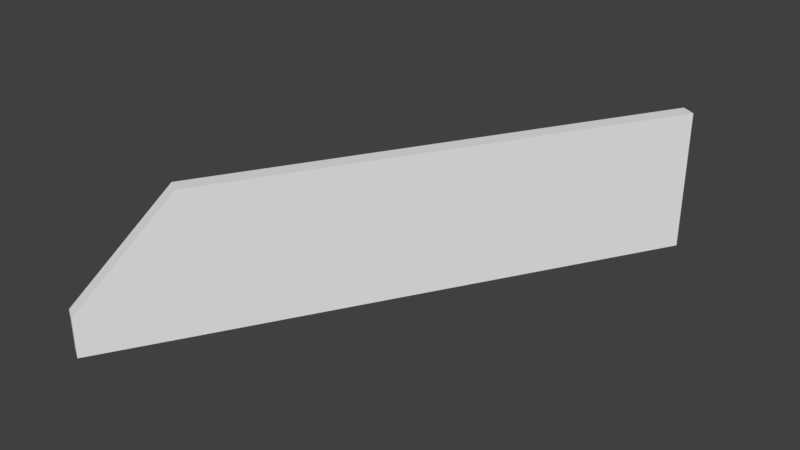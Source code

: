 # Source: Bridge60_Lateral7.blend  (saved by Blender 2.78.0; exported with 4.5.12 LTS)
import bpy
from mathutils import Matrix  # noqa: F401  (used for matrix-valued properties, if any)

bpy.ops.wm.read_factory_settings(use_empty=True)
scene = bpy.context.scene
scene.name = 'Scene'

# ---- collections
col_collection_1 = bpy.data.collections.new('Collection 1'); scene.collection.children.link(col_collection_1)

# ---- materials (node trees are filled in below, after node groups)
mat_material_001 = bpy.data.materials.new('Material.001')
mat_material_001.alpha_threshold = 0.0
mat_material_001.use_transparent_shadow = False
mat_material_001.roughness = 0.5

# ---- material node trees

# ---- world
world_world = bpy.data.worlds.new('World'); scene.world = world_world
world_world.color = (0.05088, 0.05088, 0.05088)
world_world.use_sun_shadow = False
world_world.sun_shadow_jitter_overblur = 0.0
world_world.cycles.sampling_method = 'MANUAL'

# ---- meshes
me_cube_001 = bpy.data.meshes.new('Cube.001')
me_cube_001.from_pydata([(-2.387, -10.78, 2.234), (-1.889, -9.923, 3.154), (-2.532, -10.7, 2.234), (-2.034, -9.839, 3.154), (-1.889, -9.923, 2.234), (-2.034, -9.839, 2.234), (-1.889, -9.923, 3.711), (-2.034, -9.839, 3.711), (-2.387, -10.78, 2.645), (-2.532, -10.7, 2.645), (-1.889, -9.923, 2.645), (-1.323, -8.942, 2.645), (-1.468, -8.859, 3.711), (-1.323, -8.942, 3.711), (-1.468, -8.859, 2.234), (-1.323, -8.942, 3.154), (-1.468, -8.859, 3.154), (-1.323, -8.942, 2.234), (0.6667, -5.495, 2.234), (0.6667, -5.495, 2.645), (0.5217, -5.412, 3.711), (0.6667, -5.495, 3.711), (0.5217, -5.412, 2.234), (0.6667, -5.495, 3.154), (0.5217, -5.412, 3.154)], [], [(10, 1, 8), (5, 4, 0, 2), (9, 7, 3), (8, 1, 6), (16, 3, 7, 12), (13, 12, 7, 6), (14, 17, 4, 5), (11, 15, 1, 10), (0, 8, 9, 2), (4, 10, 8, 0), (7, 9, 8, 6), (23, 15, 11, 19), (17, 11, 10, 4), (19, 11, 17, 18), (18, 17, 14, 22), (20, 12, 13, 21), (24, 16, 12, 20), (1, 15, 13, 6), (15, 23, 21, 13)])
me_cube_001.materials.append(mat_material_001)
me_cube_001.use_remesh_preserve_volume = False
me_cube_001.use_remesh_preserve_attributes = False
me_cube_001.use_mirror_vertex_groups = False
me_cube_001.update()

# ---- objects
ob_cube = bpy.data.objects.new('Cube', me_cube_001)

# ---- transforms, parenting, visibility, modifiers, constraints
ob_cube.location = (0.0, 0.0, 0.0)
ob_cube.lineart.crease_threshold = 0.0
_vg = ob_cube.vertex_groups.new(name='Group')

# ---- collection membership
col_collection_1.objects.link(ob_cube)

# ---- scene / render settings (as saved in the file)
scene.frame_start = 1; scene.frame_end = 250; scene.frame_set(0)
scene.render.engine = 'BLENDER_EEVEE_NEXT'
scene.render.resolution_percentage = 50
scene.render.dither_intensity = 0.0
scene.cycles.use_denoising = False
scene.cycles.samples = 128
scene.cycles.sampling_pattern = 'TABULATED_SOBOL'
scene.cycles.light_sampling_threshold = 0.0
scene.cycles.use_adaptive_sampling = False
scene.cycles.use_light_tree = False
scene.cycles.blur_glossy = 0.0
scene.cycles.sample_clamp_indirect = 0.0
scene.view_settings.view_transform = 'Standard'
bpy.context.view_layer.update()

# ---- added for rendering (the .blend has no active camera and no usable light): camera, sun
cam_auto = bpy.data.cameras.new('AutoCamera')
cam_auto.lens = 50.0
cam_auto.sensor_width = 36.0
cam_auto.clip_end = 1000.0
ob_auto_camera = bpy.data.objects.new('AutoCamera', cam_auto)
scene.collection.objects.link(ob_auto_camera)
ob_auto_camera.location = (5.01182, -15.2315, 7.7282)
ob_auto_camera.rotation_euler = (1.09748, -7.21219e-08, 0.694738)
scene.camera = ob_auto_camera
light_auto_sun = bpy.data.lights.new('AutoSun', 'SUN')
light_auto_sun.energy = 3.0
light_auto_sun.angle = 0.0523599
ob_auto_sun = bpy.data.objects.new('AutoSun', light_auto_sun)
scene.collection.objects.link(ob_auto_sun)
ob_auto_sun.rotation_euler = (0.872665, 0.174533, 0.523599)
bpy.context.view_layer.update()
